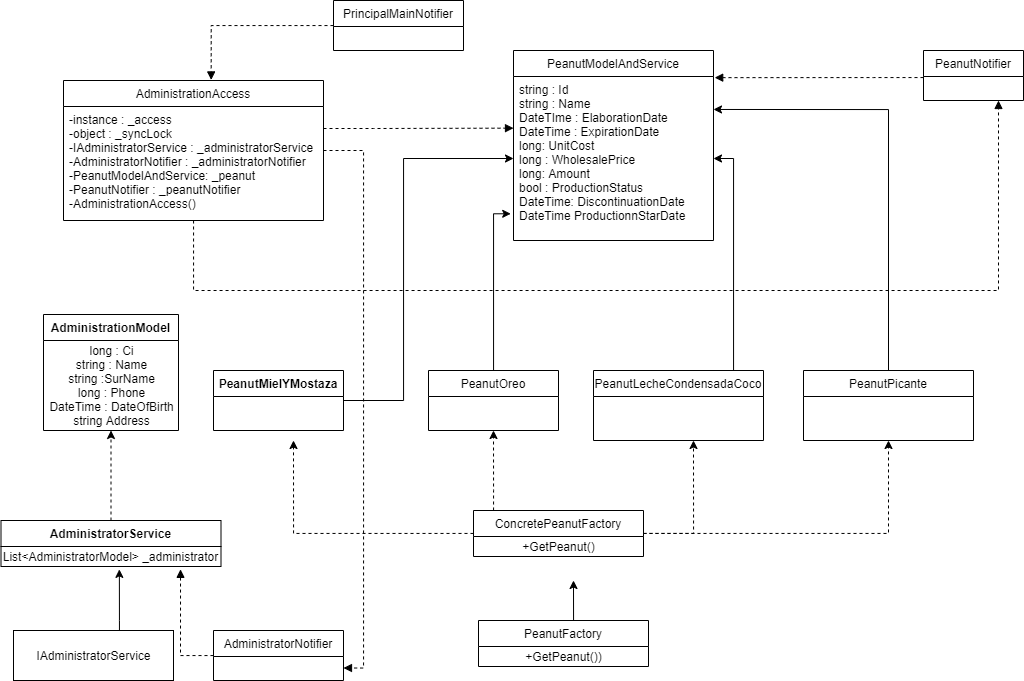

The diagram above was exported from draw.io. Its source (the exported page's mxGraphModel, read from the mxfile embedded in the PNG):
<mxGraphModel dx="541" dy="956" grid="1" gridSize="10" guides="1" tooltips="1" connect="1" arrows="1" fold="1" page="1" pageScale="1" pageWidth="1169" pageHeight="827" math="0" shadow="0">
  <root>
    <mxCell id="WIyWlLk6GJQsqaUBKTNV-0" />
    <mxCell id="WIyWlLk6GJQsqaUBKTNV-1" parent="WIyWlLk6GJQsqaUBKTNV-0" />
    <mxCell id="AbBm6loIbwVfdZAa6E-N-49" style="edgeStyle=orthogonalEdgeStyle;rounded=0;orthogonalLoop=1;jettySize=auto;html=1;entryX=1;entryY=0.75;entryDx=0;entryDy=0;dashed=1;endArrow=block;endFill=1;" edge="1" parent="WIyWlLk6GJQsqaUBKTNV-1" source="AbBm6loIbwVfdZAa6E-N-0" target="AbBm6loIbwVfdZAa6E-N-44">
      <mxGeometry relative="1" as="geometry">
        <Array as="points">
          <mxPoint x="390" y="180" />
          <mxPoint x="390" y="697" />
        </Array>
      </mxGeometry>
    </mxCell>
    <mxCell id="AbBm6loIbwVfdZAa6E-N-0" value="AdministrationAccess" style="swimlane;fontStyle=0;childLayout=stackLayout;horizontal=1;startSize=26;fillColor=none;horizontalStack=0;resizeParent=1;resizeParentMax=0;resizeLast=0;collapsible=1;marginBottom=0;" vertex="1" parent="WIyWlLk6GJQsqaUBKTNV-1">
      <mxGeometry x="90" y="110" width="260" height="140" as="geometry" />
    </mxCell>
    <mxCell id="AbBm6loIbwVfdZAa6E-N-1" value="-instance : _access&#10;-object : _syncLock&#10;-IAdministratorService : _administratorService&#10;-AdministratorNotifier : _administratorNotifier&#10;-PeanutModelAndService: _peanut&#10;-PeanutNotifier : _peanutNotifier&#10;-AdministrationAccess()&#10;" style="text;strokeColor=none;fillColor=none;align=left;verticalAlign=top;spacingLeft=4;spacingRight=4;overflow=hidden;rotatable=0;points=[[0,0.5],[1,0.5]];portConstraint=eastwest;" vertex="1" parent="AbBm6loIbwVfdZAa6E-N-0">
      <mxGeometry y="26" width="260" height="114" as="geometry" />
    </mxCell>
    <mxCell id="AbBm6loIbwVfdZAa6E-N-7" value="PeanutModelAndService" style="swimlane;fontStyle=0;childLayout=stackLayout;horizontal=1;startSize=26;fillColor=none;horizontalStack=0;resizeParent=1;resizeParentMax=0;resizeLast=0;collapsible=1;marginBottom=0;" vertex="1" parent="WIyWlLk6GJQsqaUBKTNV-1">
      <mxGeometry x="540" y="80" width="200" height="190" as="geometry" />
    </mxCell>
    <mxCell id="AbBm6loIbwVfdZAa6E-N-8" value="string : Id&#10;string : Name&#10;DateTIme : ElaborationDate&#10;DateTime : ExpirationDate&#10;long: UnitCost&#10;long : WholesalePrice&#10;long: Amount&#10;bool : ProductionStatus&#10;DateTime: DiscontinuationDate&#10;DateTime ProductionnStarDate&#10;&#10;" style="text;strokeColor=none;fillColor=none;align=left;verticalAlign=top;spacingLeft=4;spacingRight=4;overflow=hidden;rotatable=0;points=[[0,0.5],[1,0.5]];portConstraint=eastwest;" vertex="1" parent="AbBm6loIbwVfdZAa6E-N-7">
      <mxGeometry y="26" width="200" height="164" as="geometry" />
    </mxCell>
    <mxCell id="AbBm6loIbwVfdZAa6E-N-15" style="edgeStyle=orthogonalEdgeStyle;rounded=0;orthogonalLoop=1;jettySize=auto;html=1;" edge="1" parent="WIyWlLk6GJQsqaUBKTNV-1" source="AbBm6loIbwVfdZAa6E-N-9" target="AbBm6loIbwVfdZAa6E-N-8">
      <mxGeometry relative="1" as="geometry">
        <Array as="points">
          <mxPoint x="430" y="430" />
          <mxPoint x="430" y="188" />
        </Array>
      </mxGeometry>
    </mxCell>
    <mxCell id="AbBm6loIbwVfdZAa6E-N-9" value="PeanutMielYMostaza" style="swimlane;fontStyle=1;childLayout=stackLayout;horizontal=1;startSize=26;fillColor=none;horizontalStack=0;resizeParent=1;resizeParentMax=0;resizeLast=0;collapsible=1;marginBottom=0;" vertex="1" parent="WIyWlLk6GJQsqaUBKTNV-1">
      <mxGeometry x="240" y="400" width="130" height="60" as="geometry" />
    </mxCell>
    <mxCell id="AbBm6loIbwVfdZAa6E-N-16" style="edgeStyle=orthogonalEdgeStyle;rounded=0;orthogonalLoop=1;jettySize=auto;html=1;entryX=-0.014;entryY=0.837;entryDx=0;entryDy=0;entryPerimeter=0;" edge="1" parent="WIyWlLk6GJQsqaUBKTNV-1" source="AbBm6loIbwVfdZAa6E-N-11" target="AbBm6loIbwVfdZAa6E-N-8">
      <mxGeometry relative="1" as="geometry" />
    </mxCell>
    <mxCell id="AbBm6loIbwVfdZAa6E-N-11" value="PeanutOreo" style="swimlane;fontStyle=0;childLayout=stackLayout;horizontal=1;startSize=26;fillColor=none;horizontalStack=0;resizeParent=1;resizeParentMax=0;resizeLast=0;collapsible=1;marginBottom=0;" vertex="1" parent="WIyWlLk6GJQsqaUBKTNV-1">
      <mxGeometry x="455" y="400" width="130" height="60" as="geometry" />
    </mxCell>
    <mxCell id="AbBm6loIbwVfdZAa6E-N-18" style="edgeStyle=orthogonalEdgeStyle;rounded=0;orthogonalLoop=1;jettySize=auto;html=1;" edge="1" parent="WIyWlLk6GJQsqaUBKTNV-1" source="AbBm6loIbwVfdZAa6E-N-12" target="AbBm6loIbwVfdZAa6E-N-8">
      <mxGeometry relative="1" as="geometry">
        <Array as="points">
          <mxPoint x="760" y="188" />
        </Array>
      </mxGeometry>
    </mxCell>
    <mxCell id="AbBm6loIbwVfdZAa6E-N-12" value="PeanutLecheCondensadaCoco" style="swimlane;fontStyle=0;childLayout=stackLayout;horizontal=1;startSize=26;fillColor=none;horizontalStack=0;resizeParent=1;resizeParentMax=0;resizeLast=0;collapsible=1;marginBottom=0;" vertex="1" parent="WIyWlLk6GJQsqaUBKTNV-1">
      <mxGeometry x="620" y="400" width="170" height="70" as="geometry" />
    </mxCell>
    <mxCell id="AbBm6loIbwVfdZAa6E-N-19" style="edgeStyle=orthogonalEdgeStyle;rounded=0;orthogonalLoop=1;jettySize=auto;html=1;entryX=1;entryY=0.201;entryDx=0;entryDy=0;entryPerimeter=0;" edge="1" parent="WIyWlLk6GJQsqaUBKTNV-1" source="AbBm6loIbwVfdZAa6E-N-13" target="AbBm6loIbwVfdZAa6E-N-8">
      <mxGeometry relative="1" as="geometry" />
    </mxCell>
    <mxCell id="AbBm6loIbwVfdZAa6E-N-13" value="PeanutPicante" style="swimlane;fontStyle=0;childLayout=stackLayout;horizontal=1;startSize=26;fillColor=none;horizontalStack=0;resizeParent=1;resizeParentMax=0;resizeLast=0;collapsible=1;marginBottom=0;" vertex="1" parent="WIyWlLk6GJQsqaUBKTNV-1">
      <mxGeometry x="830" y="400" width="170" height="70" as="geometry" />
    </mxCell>
    <mxCell id="AbBm6loIbwVfdZAa6E-N-22" style="edgeStyle=orthogonalEdgeStyle;rounded=0;orthogonalLoop=1;jettySize=auto;html=1;dashed=1;" edge="1" parent="WIyWlLk6GJQsqaUBKTNV-1" source="AbBm6loIbwVfdZAa6E-N-21">
      <mxGeometry relative="1" as="geometry">
        <mxPoint x="320" y="470" as="targetPoint" />
      </mxGeometry>
    </mxCell>
    <mxCell id="AbBm6loIbwVfdZAa6E-N-23" style="edgeStyle=orthogonalEdgeStyle;rounded=0;orthogonalLoop=1;jettySize=auto;html=1;entryX=0.5;entryY=1;entryDx=0;entryDy=0;dashed=1;" edge="1" parent="WIyWlLk6GJQsqaUBKTNV-1" source="AbBm6loIbwVfdZAa6E-N-21" target="AbBm6loIbwVfdZAa6E-N-11">
      <mxGeometry relative="1" as="geometry">
        <Array as="points">
          <mxPoint x="520" y="520" />
          <mxPoint x="520" y="520" />
        </Array>
      </mxGeometry>
    </mxCell>
    <mxCell id="AbBm6loIbwVfdZAa6E-N-24" style="edgeStyle=orthogonalEdgeStyle;rounded=0;orthogonalLoop=1;jettySize=auto;html=1;dashed=1;" edge="1" parent="WIyWlLk6GJQsqaUBKTNV-1" source="AbBm6loIbwVfdZAa6E-N-21">
      <mxGeometry relative="1" as="geometry">
        <mxPoint x="720" y="470" as="targetPoint" />
      </mxGeometry>
    </mxCell>
    <mxCell id="AbBm6loIbwVfdZAa6E-N-25" style="edgeStyle=orthogonalEdgeStyle;rounded=0;orthogonalLoop=1;jettySize=auto;html=1;entryX=0.5;entryY=1;entryDx=0;entryDy=0;dashed=1;" edge="1" parent="WIyWlLk6GJQsqaUBKTNV-1" source="AbBm6loIbwVfdZAa6E-N-21" target="AbBm6loIbwVfdZAa6E-N-13">
      <mxGeometry relative="1" as="geometry" />
    </mxCell>
    <mxCell id="AbBm6loIbwVfdZAa6E-N-21" value="ConcretePeanutFactory" style="swimlane;fontStyle=0;childLayout=stackLayout;horizontal=1;startSize=26;fillColor=none;horizontalStack=0;resizeParent=1;resizeParentMax=0;resizeLast=0;collapsible=1;marginBottom=0;" vertex="1" parent="WIyWlLk6GJQsqaUBKTNV-1">
      <mxGeometry x="500" y="540" width="170" height="46" as="geometry" />
    </mxCell>
    <mxCell id="AbBm6loIbwVfdZAa6E-N-26" value="+GetPeanut()" style="text;html=1;align=center;verticalAlign=middle;resizable=0;points=[];autosize=1;" vertex="1" parent="AbBm6loIbwVfdZAa6E-N-21">
      <mxGeometry y="26" width="170" height="20" as="geometry" />
    </mxCell>
    <mxCell id="AbBm6loIbwVfdZAa6E-N-29" style="edgeStyle=orthogonalEdgeStyle;rounded=0;orthogonalLoop=1;jettySize=auto;html=1;" edge="1" parent="WIyWlLk6GJQsqaUBKTNV-1" source="AbBm6loIbwVfdZAa6E-N-27">
      <mxGeometry relative="1" as="geometry">
        <mxPoint x="600" y="609.9999999999998" as="targetPoint" />
        <Array as="points">
          <mxPoint x="600" y="650" />
          <mxPoint x="600" y="650" />
        </Array>
      </mxGeometry>
    </mxCell>
    <mxCell id="AbBm6loIbwVfdZAa6E-N-27" value="PeanutFactory" style="swimlane;fontStyle=0;childLayout=stackLayout;horizontal=1;startSize=26;fillColor=none;horizontalStack=0;resizeParent=1;resizeParentMax=0;resizeLast=0;collapsible=1;marginBottom=0;" vertex="1" parent="WIyWlLk6GJQsqaUBKTNV-1">
      <mxGeometry x="505" y="650" width="170" height="46" as="geometry" />
    </mxCell>
    <mxCell id="AbBm6loIbwVfdZAa6E-N-28" value="+GetPeanut())" style="text;html=1;align=center;verticalAlign=middle;resizable=0;points=[];autosize=1;" vertex="1" parent="AbBm6loIbwVfdZAa6E-N-27">
      <mxGeometry y="26" width="170" height="20" as="geometry" />
    </mxCell>
    <mxCell id="AbBm6loIbwVfdZAa6E-N-30" value="AdministrationModel" style="swimlane;fontStyle=1;childLayout=stackLayout;horizontal=1;startSize=26;fillColor=none;horizontalStack=0;resizeParent=1;resizeParentMax=0;resizeLast=0;collapsible=1;marginBottom=0;" vertex="1" parent="WIyWlLk6GJQsqaUBKTNV-1">
      <mxGeometry x="70" y="344" width="135" height="116" as="geometry" />
    </mxCell>
    <mxCell id="AbBm6loIbwVfdZAa6E-N-31" value="long : Ci&lt;br&gt;string : Name&lt;br&gt;string :SurName&lt;br&gt;long : Phone&lt;br&gt;DateTime : DateOfBirth&lt;br&gt;string Address" style="text;html=1;align=center;verticalAlign=middle;resizable=0;points=[];autosize=1;" vertex="1" parent="AbBm6loIbwVfdZAa6E-N-30">
      <mxGeometry y="26" width="135" height="90" as="geometry" />
    </mxCell>
    <mxCell id="AbBm6loIbwVfdZAa6E-N-35" style="edgeStyle=orthogonalEdgeStyle;rounded=0;orthogonalLoop=1;jettySize=auto;html=1;dashed=1;" edge="1" parent="WIyWlLk6GJQsqaUBKTNV-1" source="AbBm6loIbwVfdZAa6E-N-32" target="AbBm6loIbwVfdZAa6E-N-31">
      <mxGeometry relative="1" as="geometry" />
    </mxCell>
    <mxCell id="AbBm6loIbwVfdZAa6E-N-32" value="AdministratorService" style="swimlane;fontStyle=1;childLayout=stackLayout;horizontal=1;startSize=26;fillColor=none;horizontalStack=0;resizeParent=1;resizeParentMax=0;resizeLast=0;collapsible=1;marginBottom=0;" vertex="1" parent="WIyWlLk6GJQsqaUBKTNV-1">
      <mxGeometry x="27.5" y="550" width="220" height="46" as="geometry" />
    </mxCell>
    <mxCell id="AbBm6loIbwVfdZAa6E-N-34" value="List&amp;lt;AdministratorModel&amp;gt; _administrator&lt;br&gt;" style="text;html=1;align=center;verticalAlign=middle;resizable=0;points=[];autosize=1;" vertex="1" parent="AbBm6loIbwVfdZAa6E-N-32">
      <mxGeometry y="26" width="220" height="20" as="geometry" />
    </mxCell>
    <mxCell id="AbBm6loIbwVfdZAa6E-N-39" style="edgeStyle=orthogonalEdgeStyle;rounded=0;orthogonalLoop=1;jettySize=auto;html=1;entryX=0.538;entryY=1.144;entryDx=0;entryDy=0;entryPerimeter=0;" edge="1" parent="WIyWlLk6GJQsqaUBKTNV-1" source="AbBm6loIbwVfdZAa6E-N-38" target="AbBm6loIbwVfdZAa6E-N-34">
      <mxGeometry relative="1" as="geometry">
        <Array as="points">
          <mxPoint x="146" y="650" />
          <mxPoint x="146" y="650" />
        </Array>
      </mxGeometry>
    </mxCell>
    <mxCell id="AbBm6loIbwVfdZAa6E-N-38" value="IAdministratorService" style="html=1;" vertex="1" parent="WIyWlLk6GJQsqaUBKTNV-1">
      <mxGeometry x="40" y="660" width="160" height="50" as="geometry" />
    </mxCell>
    <mxCell id="AbBm6loIbwVfdZAa6E-N-46" style="edgeStyle=orthogonalEdgeStyle;rounded=0;orthogonalLoop=1;jettySize=auto;html=1;entryX=1.006;entryY=0.007;entryDx=0;entryDy=0;entryPerimeter=0;dashed=1;endArrow=block;endFill=1;" edge="1" parent="WIyWlLk6GJQsqaUBKTNV-1" source="AbBm6loIbwVfdZAa6E-N-40" target="AbBm6loIbwVfdZAa6E-N-8">
      <mxGeometry relative="1" as="geometry">
        <Array as="points">
          <mxPoint x="900" y="107" />
          <mxPoint x="900" y="107" />
        </Array>
      </mxGeometry>
    </mxCell>
    <mxCell id="AbBm6loIbwVfdZAa6E-N-40" value="PeanutNotifier" style="swimlane;fontStyle=0;childLayout=stackLayout;horizontal=1;startSize=26;fillColor=none;horizontalStack=0;resizeParent=1;resizeParentMax=0;resizeLast=0;collapsible=1;marginBottom=0;" vertex="1" parent="WIyWlLk6GJQsqaUBKTNV-1">
      <mxGeometry x="950" y="80" width="100" height="50" as="geometry" />
    </mxCell>
    <mxCell id="AbBm6loIbwVfdZAa6E-N-47" style="edgeStyle=orthogonalEdgeStyle;rounded=0;orthogonalLoop=1;jettySize=auto;html=1;entryX=0.568;entryY=-0.004;entryDx=0;entryDy=0;entryPerimeter=0;dashed=1;endArrow=block;endFill=1;" edge="1" parent="WIyWlLk6GJQsqaUBKTNV-1" source="AbBm6loIbwVfdZAa6E-N-42" target="AbBm6loIbwVfdZAa6E-N-0">
      <mxGeometry relative="1" as="geometry" />
    </mxCell>
    <mxCell id="AbBm6loIbwVfdZAa6E-N-42" value="PrincipalMainNotifier" style="swimlane;fontStyle=0;childLayout=stackLayout;horizontal=1;startSize=26;fillColor=none;horizontalStack=0;resizeParent=1;resizeParentMax=0;resizeLast=0;collapsible=1;marginBottom=0;" vertex="1" parent="WIyWlLk6GJQsqaUBKTNV-1">
      <mxGeometry x="360" y="30" width="130" height="50" as="geometry" />
    </mxCell>
    <mxCell id="AbBm6loIbwVfdZAa6E-N-43" style="edgeStyle=orthogonalEdgeStyle;rounded=0;orthogonalLoop=1;jettySize=auto;html=1;entryX=0;entryY=0.315;entryDx=0;entryDy=0;entryPerimeter=0;endArrow=block;endFill=1;dashed=1;" edge="1" parent="WIyWlLk6GJQsqaUBKTNV-1" source="AbBm6loIbwVfdZAa6E-N-1" target="AbBm6loIbwVfdZAa6E-N-8">
      <mxGeometry relative="1" as="geometry">
        <Array as="points">
          <mxPoint x="400" y="158" />
          <mxPoint x="400" y="158" />
        </Array>
      </mxGeometry>
    </mxCell>
    <mxCell id="AbBm6loIbwVfdZAa6E-N-45" style="edgeStyle=orthogonalEdgeStyle;rounded=0;orthogonalLoop=1;jettySize=auto;html=1;entryX=0.816;entryY=1.144;entryDx=0;entryDy=0;entryPerimeter=0;dashed=1;endArrow=block;endFill=1;" edge="1" parent="WIyWlLk6GJQsqaUBKTNV-1" source="AbBm6loIbwVfdZAa6E-N-44" target="AbBm6loIbwVfdZAa6E-N-34">
      <mxGeometry relative="1" as="geometry">
        <Array as="points">
          <mxPoint x="207" y="685" />
        </Array>
      </mxGeometry>
    </mxCell>
    <mxCell id="AbBm6loIbwVfdZAa6E-N-44" value="AdministratorNotifier" style="swimlane;fontStyle=0;childLayout=stackLayout;horizontal=1;startSize=26;fillColor=none;horizontalStack=0;resizeParent=1;resizeParentMax=0;resizeLast=0;collapsible=1;marginBottom=0;" vertex="1" parent="WIyWlLk6GJQsqaUBKTNV-1">
      <mxGeometry x="240" y="660" width="130" height="50" as="geometry" />
    </mxCell>
    <mxCell id="AbBm6loIbwVfdZAa6E-N-50" style="edgeStyle=orthogonalEdgeStyle;rounded=0;orthogonalLoop=1;jettySize=auto;html=1;entryX=0.75;entryY=1;entryDx=0;entryDy=0;dashed=1;endArrow=block;endFill=1;" edge="1" parent="WIyWlLk6GJQsqaUBKTNV-1" source="AbBm6loIbwVfdZAa6E-N-1" target="AbBm6loIbwVfdZAa6E-N-40">
      <mxGeometry relative="1" as="geometry">
        <Array as="points">
          <mxPoint x="220" y="320" />
          <mxPoint x="1025" y="320" />
        </Array>
      </mxGeometry>
    </mxCell>
  </root>
</mxGraphModel>